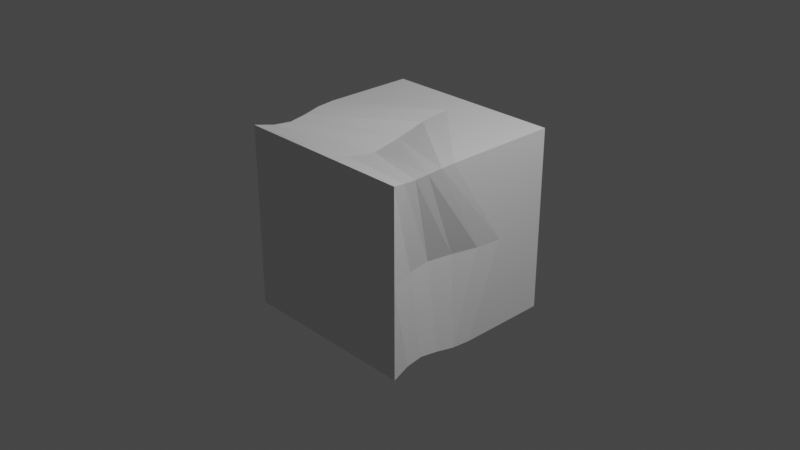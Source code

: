 # Source: 20210725_loop_cut_and_slide_smoothness_0001.blend  (saved by Blender 3.0.13; exported with 4.5.12 LTS)
import bpy
from mathutils import Matrix  # noqa: F401  (used for matrix-valued properties, if any)

bpy.ops.wm.read_factory_settings(use_empty=True)
scene = bpy.context.scene
scene.name = 'Scene'

# ---- collections
col_collection = bpy.data.collections.new('Collection'); scene.collection.children.link(col_collection)

# ---- materials (node trees are filled in below, after node groups)
mat_material = bpy.data.materials.new('Material')
mat_material.alpha_threshold = 0.0
mat_material.use_transparent_shadow = False
mat_material.line_color = (0.0, 0.0, 0.0, 1.0)

# ---- material node trees
mat_material.use_nodes = True; mat_material.node_tree.nodes.clear()
_N = mat_material.node_tree.nodes; _L = mat_material.node_tree.links
n0 = _N.new('ShaderNodeOutputMaterial'); n0.name = 'Material Output'; n0.location = (300, 300)
n1 = _N.new('ShaderNodeBsdfPrincipled'); n1.name = 'Principled BSDF'; n1.location = (10, 300)
n1.distribution = 'GGX'
n1.subsurface_method = 'BURLEY'
n1.inputs[2].default_value = 0.4
n1.inputs[3].default_value = 1.45
n1.inputs[27].default_value = (0.0, 0.0, 0.0, 1.0)
n1.inputs[28].default_value = 1.0
_L.new(n1.outputs[0], n0.inputs[0])
n0.is_active_output = True

# ---- world
world_world = bpy.data.worlds.new('World'); scene.world = world_world
world_world.use_nodes = True; world_world.node_tree.nodes.clear()
_N = world_world.node_tree.nodes; _L = world_world.node_tree.links
n0 = _N.new('ShaderNodeOutputWorld'); n0.name = 'World Output'; n0.location = (300, 300)
n1 = _N.new('ShaderNodeBackground'); n1.name = 'Background'; n1.location = (10, 300)
n1.inputs[0].default_value = (0.05088, 0.05088, 0.05088, 1.0)
_L.new(n1.outputs[0], n0.inputs[0])
n0.is_active_output = True
world_world.color = (0.05088, 0.05088, 0.05088)
world_world.use_sun_shadow = False
world_world.sun_shadow_jitter_overblur = 0.0

# ---- cameras
cam_camera = bpy.data.cameras.new('Camera')
cam_camera.clip_end = 100.0
cam_camera.ortho_scale = 7.314

# ---- lights
light_light = bpy.data.lights.new('Light', 'POINT')
light_light.transmission_factor = 0.0
light_light.energy = 1000.0
light_light.shadow_soft_size = 0.1
light_light.shadow_maximum_resolution = 0.006
light_light.use_absolute_resolution = True

# ---- meshes
me_cube = bpy.data.meshes.new('Cube')
me_cube.from_pydata([(1.0, 1.0, 1.0), (1.0, 1.0, -1.0), (1.0, -1.0, 1.0), (1.0, -1.0, -1.0), (-1.0, 1.0, 1.0), (-1.0, 1.0, -1.0), (-1.0, -1.0, 1.0), (-1.0, -1.0, -1.0), (1.0, 1.0, 0.0), (-1.0, -1.0, 0.0), (1.0, -1.0, 0.0), (-1.0, 1.0, 0.0), (0.0, 1.0, -1.0), (0.0, -1.0, 1.0), (0.0, -1.0, -1.0), (0.0, 1.0, 1.0), (0.0, 1.0, 0.0), (0.0, -1.0, 0.0), (-1.0, 0.0, -1.0), (1.0, -0.2627, 1.0), (-1.0, 0.0, 1.0), (1.0, 0.0, -1.0), (1.0, 0.4038, 0.0), (-1.0, 0.0, 0.0), (0.0, 0.0, -1.0), (0.0, 0.6568, 1.0), (-0.9895, -0.2019, -0.9895), (-0.9619, -0.4022, -0.9619), (-0.9428, -0.5966, -0.9428), (-0.9579, -0.7925, -0.9579), (0.9922, -0.4116, 0.9922), (0.9719, -0.5593, 0.9719), (0.9579, -0.7026, 0.9579), (0.969, -0.8471, 0.969), (0.9721, 0.1185, 0.0), (0.8984, -0.1632, 0.0), (0.8476, -0.4303, 0.0), (0.8885, -0.7012, 0.0), (0.0, -0.2032, -0.9801), (0.0, -0.4039, -0.9276), (0.0, -0.5942, -0.8914), (0.0, -0.7872, -0.9206), (0.0, 0.3201, 0.9671), (0.0, -0.01236, 0.8801), (0.0, -0.3277, 0.8201), (0.0, -0.6474, 0.8684), (-0.9579, -0.7925, 0.9579), (-0.9428, -0.5966, 0.9428), (-0.9619, -0.4022, 0.9619), (-0.9895, -0.2019, 0.9895), (0.9579, -0.7925, -0.9579), (0.9428, -0.5966, -0.9428), (0.9619, -0.4022, -0.9619), (0.9895, -0.2019, -0.9895), (-0.9206, -0.7872, 0.0), (-0.8914, -0.5942, 0.0), (-0.9276, -0.4039, 0.0), (-0.9801, -0.2032, 0.0)], [], [(45, 46, 6, 13), (17, 13, 6, 9), (23, 20, 4, 11), (41, 50, 3, 14), (37, 33, 2, 10), (16, 15, 0, 8), (12, 16, 8, 1), (50, 37, 10, 3), (18, 23, 11, 5), (14, 17, 9, 7), (3, 10, 17, 14), (5, 11, 16, 12), (11, 4, 15, 16), (29, 41, 14, 7), (10, 2, 13, 17), (33, 45, 13, 2), (0, 15, 25, 19), (5, 12, 24, 18), (26, 57, 23, 18), (1, 8, 22, 21), (8, 0, 19, 22), (12, 1, 21, 24), (57, 49, 20, 23), (15, 4, 20, 25), (9, 6, 46, 54), (54, 46, 47, 55), (55, 47, 48, 56), (56, 48, 49, 57), (7, 9, 54, 29), (29, 54, 55, 28), (28, 55, 56, 27), (27, 56, 57, 26), (19, 25, 42, 30), (30, 42, 43, 31), (31, 43, 44, 32), (32, 44, 45, 33), (18, 24, 38, 26), (26, 38, 39, 27), (27, 39, 40, 28), (28, 40, 41, 29), (21, 22, 34, 53), (53, 34, 35, 52), (52, 35, 36, 51), (51, 36, 37, 50), (22, 19, 30, 34), (34, 30, 31, 35), (35, 31, 32, 36), (36, 32, 33, 37), (24, 21, 53, 38), (38, 53, 52, 39), (39, 52, 51, 40), (40, 51, 50, 41), (25, 20, 49, 42), (42, 49, 48, 43), (43, 48, 47, 44), (44, 47, 46, 45)])
_uv = me_cube.uv_layers.new(name='UVMap')
_uv.uv.foreach_set('vector', [0.75, 0.7086, 0.875, 0.725, 0.875, 0.75, 0.75, 0.75, 0.5, 0.875, 0.625, 0.875, 0.625, 1.0, 0.5, 1.0, 0.5, 0.125, 0.625, 0.125, 0.625, 0.25, 0.5, 0.25, 0.25, 0.725, 0.375, 0.725, 0.375, 0.75, 0.25, 0.75, 0.5, 0.7149, 0.625, 0.7316, 0.625, 0.75, 0.5, 0.75, 0.5, 0.375, 0.625, 0.375, 0.625, 0.5, 0.5, 0.5, 0.375, 0.375, 0.5, 0.375, 0.5, 0.5, 0.375, 0.5, 0.375, 0.725, 0.5, 0.7149, 0.5, 0.75, 0.375, 0.75, 0.375, 0.125, 0.5, 0.125, 0.5, 0.25, 0.375, 0.25, 0.375, 0.875, 0.5, 0.875, 0.5, 1.0, 0.375, 1.0, 0.375, 0.75, 0.5, 0.75, 0.5, 0.875, 0.375, 0.875, 0.375, 0.25, 0.5, 0.25, 0.5, 0.375, 0.375, 0.375, 0.5, 0.25, 0.625, 0.25, 0.625, 0.375, 0.5, 0.375, 0.125, 0.725, 0.25, 0.725, 0.25, 0.75, 0.125, 0.75, 0.5, 0.75, 0.625, 0.75, 0.625, 0.875, 0.5, 0.875, 0.625, 0.7316, 0.75, 0.7086, 0.75, 0.75, 0.625, 0.75, 0.625, 0.5, 0.75, 0.5, 0.75, 0.5429, 0.625, 0.6578, 0.125, 0.5, 0.25, 0.5, 0.25, 0.625, 0.125, 0.625, 0.375, 0.1, 0.5, 0.1, 0.5, 0.125, 0.375, 0.125, 0.375, 0.5, 0.5, 0.5, 0.5, 0.5745, 0.375, 0.625, 0.5, 0.5, 0.625, 0.5, 0.625, 0.6578, 0.5, 0.5745, 0.25, 0.5, 0.375, 0.5, 0.375, 0.625, 0.25, 0.625, 0.5, 0.1, 0.625, 0.1, 0.625, 0.125, 0.5, 0.125, 0.75, 0.5, 0.875, 0.5, 0.875, 0.625, 0.75, 0.5429, 0.5, 0.0, 0.625, 0.0, 0.625, 0.025, 0.5, 0.025, 0.5, 0.025, 0.625, 0.025, 0.625, 0.05, 0.5, 0.05, 0.5, 0.05, 0.625, 0.05, 0.625, 0.075, 0.5, 0.075, 0.5, 0.075, 0.625, 0.075, 0.625, 0.1, 0.5, 0.1, 0.375, 0.0, 0.5, 0.0, 0.5, 0.025, 0.375, 0.025, 0.375, 0.025, 0.5, 0.025, 0.5, 0.05, 0.375, 0.05, 0.375, 0.05, 0.5, 0.05, 0.5, 0.075, 0.375, 0.075, 0.375, 0.075, 0.5, 0.075, 0.5, 0.1, 0.375, 0.1, 0.625, 0.6578, 0.75, 0.5429, 0.75, 0.5843, 0.625, 0.6763, 0.625, 0.6763, 0.75, 0.5843, 0.75, 0.6257, 0.625, 0.6947, 0.625, 0.6947, 0.75, 0.6257, 0.75, 0.6672, 0.625, 0.7131, 0.625, 0.7131, 0.75, 0.6672, 0.75, 0.7086, 0.625, 0.7316, 0.125, 0.625, 0.25, 0.625, 0.25, 0.65, 0.125, 0.65, 0.125, 0.65, 0.25, 0.65, 0.25, 0.675, 0.125, 0.675, 0.125, 0.675, 0.25, 0.675, 0.25, 0.7, 0.125, 0.7, 0.125, 0.7, 0.25, 0.7, 0.25, 0.725, 0.125, 0.725, 0.375, 0.625, 0.5, 0.5745, 0.5, 0.6096, 0.375, 0.65, 0.375, 0.65, 0.5, 0.6096, 0.5, 0.6447, 0.375, 0.675, 0.375, 0.675, 0.5, 0.6447, 0.5, 0.6798, 0.375, 0.7, 0.375, 0.7, 0.5, 0.6798, 0.5, 0.7149, 0.375, 0.725, 0.5, 0.5745, 0.625, 0.6578, 0.625, 0.6763, 0.5, 0.6096, 0.5, 0.6096, 0.625, 0.6763, 0.625, 0.6947, 0.5, 0.6447, 0.5, 0.6447, 0.625, 0.6947, 0.625, 0.7131, 0.5, 0.6798, 0.5, 0.6798, 0.625, 0.7131, 0.625, 0.7316, 0.5, 0.7149, 0.25, 0.625, 0.375, 0.625, 0.375, 0.65, 0.25, 0.65, 0.25, 0.65, 0.375, 0.65, 0.375, 0.675, 0.25, 0.675, 0.25, 0.675, 0.375, 0.675, 0.375, 0.7, 0.25, 0.7, 0.25, 0.7, 0.375, 0.7, 0.375, 0.725, 0.25, 0.725, 0.75, 0.5429, 0.875, 0.625, 0.875, 0.65, 0.75, 0.5843, 0.75, 0.5843, 0.875, 0.65, 0.875, 0.675, 0.75, 0.6257, 0.75, 0.6257, 0.875, 0.675, 0.875, 0.7, 0.75, 0.6672, 0.75, 0.6672, 0.875, 0.7, 0.875, 0.725, 0.75, 0.7086])
me_cube.materials.append(mat_material)
me_cube.use_remesh_preserve_volume = False
me_cube.use_remesh_preserve_attributes = False
me_cube.use_mirror_vertex_groups = False
me_cube.update()

# ---- objects
ob_cube = bpy.data.objects.new('Cube', me_cube)
ob_light = bpy.data.objects.new('Light', light_light)
ob_camera = bpy.data.objects.new('Camera', cam_camera)

# ---- transforms, parenting, visibility, modifiers, constraints
ob_cube.location = (0.0, 0.0, 0.0)
ob_cube.lock_rotations_4d = False
ob_cube.empty_display_type = 'ARROWS'
ob_cube.lineart.crease_threshold = 0.0
ob_light.location = (4.076, 1.005, 5.904)
ob_light.rotation_euler = (0.6503, 0.05522, 1.866)
ob_light.lock_rotations_4d = False
ob_light.empty_display_type = 'ARROWS'
ob_light.color = (0.0, 0.0, 0.0, 0.0)
ob_light.lineart.crease_threshold = 0.0
ob_camera.location = (7.359, -6.926, 4.958)
ob_camera.rotation_euler = (1.109, 0.0, 0.8149)
ob_camera.lock_rotations_4d = False
ob_camera.empty_display_type = 'ARROWS'
ob_camera.color = (0.0, 0.0, 0.0, 0.0)
ob_camera.display_type = 'WIRE'
ob_camera.lineart.crease_threshold = 0.0

# ---- collection membership
col_collection.objects.link(ob_cube)
col_collection.objects.link(ob_light)
col_collection.objects.link(ob_camera)

# ---- scene / render settings (as saved in the file)
scene.camera = ob_camera
scene.frame_start = 1; scene.frame_end = 250; scene.frame_set(1)
scene.render.engine = 'BLENDER_EEVEE_NEXT'
scene.cycles.use_denoising = False
scene.cycles.samples = 128
scene.cycles.sampling_pattern = 'TABULATED_SOBOL'
scene.cycles.use_adaptive_sampling = False
scene.cycles.use_light_tree = False
scene.view_settings.view_transform = 'Filmic'
bpy.context.view_layer.update()
